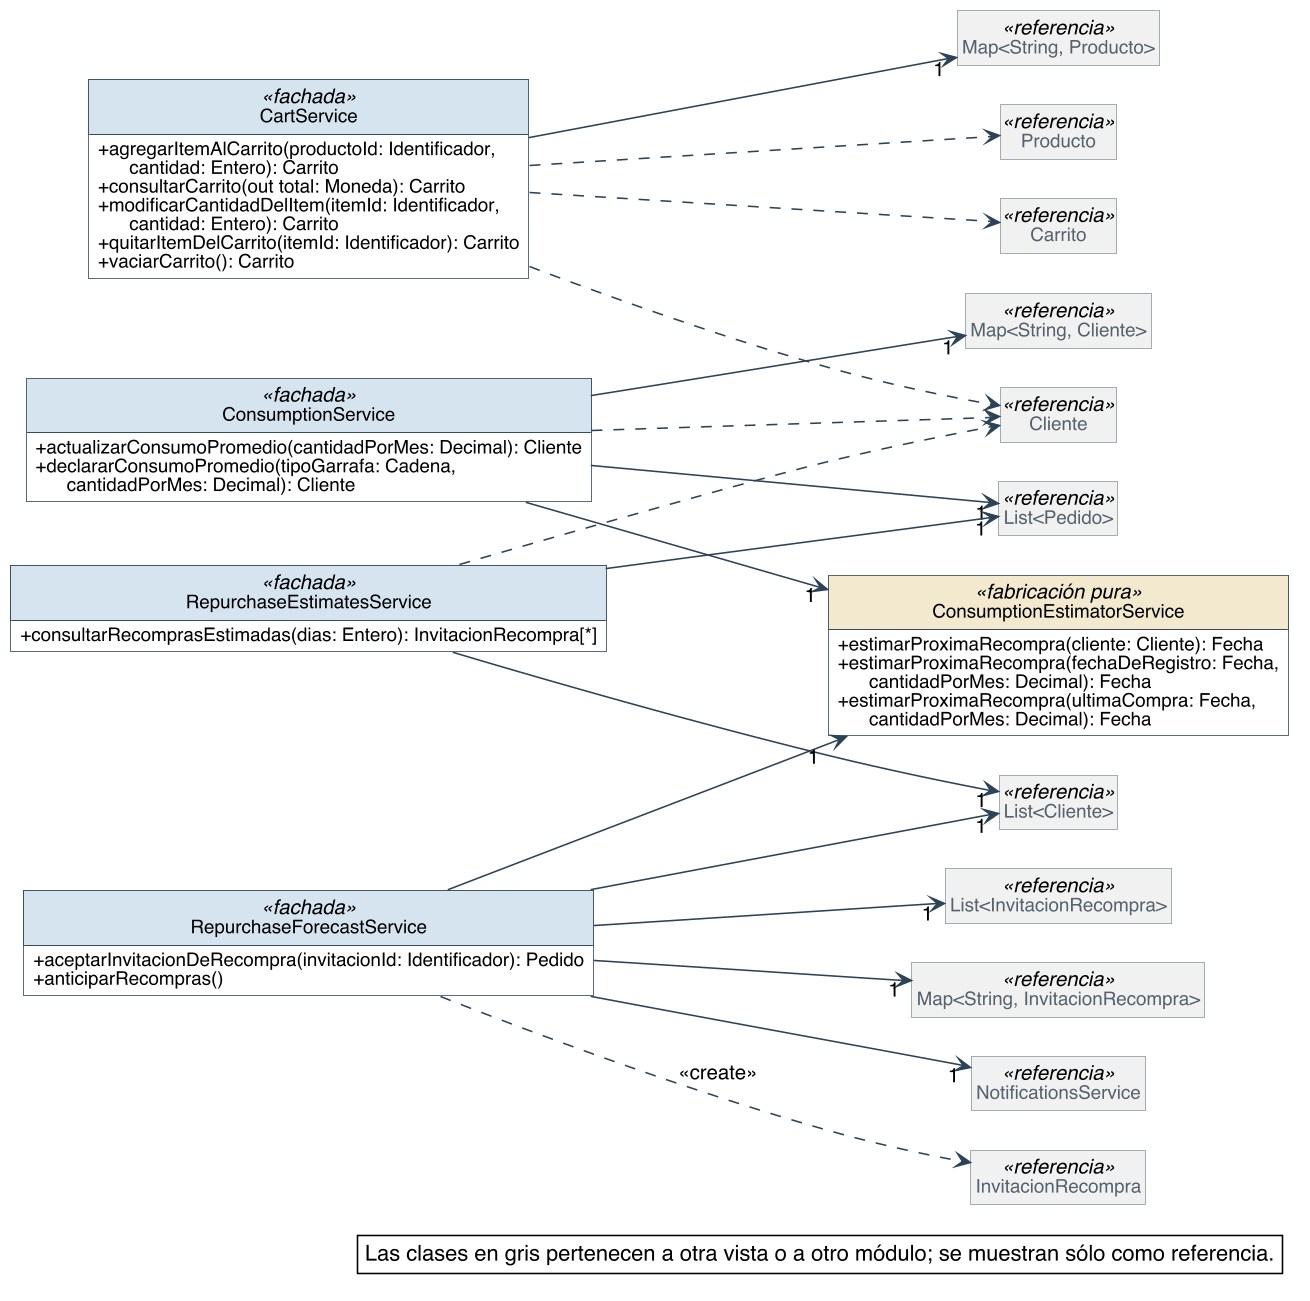

The diagram above was rendered by PlantUML. Its source (embedded in the PNG):
@startuml
skinparam backgroundColor #FFFFFF
skinparam shadowing false
skinparam defaultFontName Helvetica
skinparam defaultFontSize 13
skinparam dpi 150
skinparam nodesep 40
skinparam ranksep 55
skinparam classAttributeIconSize 0
skinparam roundCorner 0
skinparam genericDisplay old
skinparam class {
  BorderColor #2C4257
  BackgroundColor #FFFFFF
  ArrowColor #2C4257
  FontSize 14
  AttributeFontSize 12
  HeaderBackgroundColor #E8EEF3
}
skinparam class<<referencia>> {
  BackgroundColor #F1F1F1
  BorderColor #8A97A3
  FontColor #55616C
}
skinparam class<<fachada>> {
  HeaderBackgroundColor #D6E4F0
}
skinparam class<<controlador>> {
  HeaderBackgroundColor #D6E4F0
}
skinparam class<<fabricación pura>> {
  HeaderBackgroundColor #F3E9CF
}
skinparam class<<colección>> {
  HeaderBackgroundColor #E6E6E6
}
skinparam class<<adaptador>> {
  HeaderBackgroundColor #DCEBDD
}
skinparam interface {
  BorderColor #2C4257
  BackgroundColor #FFFFFF
  HeaderBackgroundColor #DCEBDD
  FontSize 14
  AttributeFontSize 12
}
skinparam note {
  BackgroundColor #FFFFFF
  BorderColor #2C4257
}
skinparam packageStyle rectangle
skinparam package {
  BorderColor #8A97A3
  FontSize 13
  FontColor #55616C
}
hide circle
hide empty members

left to right direction
skinparam nodesep 25
skinparam ranksep 90
class CartService <<fachada>> {
  + agregarItemAlCarrito(productoId: Identificador,\n      cantidad: Entero): Carrito
  + consultarCarrito(out total: Moneda): Carrito
  + modificarCantidadDelItem(itemId: Identificador,\n      cantidad: Entero): Carrito
  + quitarItemDelCarrito(itemId: Identificador): Carrito
  + vaciarCarrito(): Carrito
}
class RepurchaseForecastService <<fachada>> {
  + aceptarInvitacionDeRecompra(invitacionId: Identificador): Pedido
  + anticiparRecompras()
}
class ConsumptionEstimatorService <<fabricación pura>> {
  + estimarProximaRecompra(cliente: Cliente): Fecha
  + estimarProximaRecompra(fechaDeRegistro: Fecha,\n      cantidadPorMes: Decimal): Fecha
  + estimarProximaRecompra(ultimaCompra: Fecha,\n      cantidadPorMes: Decimal): Fecha
}
class ConsumptionService <<fachada>> {
  + actualizarConsumoPromedio(cantidadPorMes: Decimal): Cliente
  + declararConsumoPromedio(tipoGarrafa: Cadena,\n      cantidadPorMes: Decimal): Cliente
}
class RepurchaseEstimatesService <<fachada>> {
  + consultarRecomprasEstimadas(dias: Entero): InvitacionRecompra[*]
}
class "Map<String, Producto>" as Map_String_Producto <<referencia>>
class "List<Pedido>" as List_Pedido <<referencia>>
class "Map<String, Cliente>" as Map_String_Cliente <<referencia>>
class "List<Cliente>" as List_Cliente <<referencia>>
class "List<InvitacionRecompra>" as List_InvitacionRecompra <<referencia>>
class "Map<String, InvitacionRecompra>" as Map_String_InvitacionRecompra <<referencia>>
class NotificationsService <<referencia>>
class Producto <<referencia>>
class InvitacionRecompra <<referencia>>
class Carrito <<referencia>>
class Cliente <<referencia>>

CartService --> "1" Map_String_Producto
ConsumptionService --> "1" ConsumptionEstimatorService
ConsumptionService --> "1" List_Pedido
ConsumptionService --> "1" Map_String_Cliente
RepurchaseEstimatesService --> "1" List_Cliente
RepurchaseEstimatesService --> "1" List_Pedido
RepurchaseForecastService --> "1" ConsumptionEstimatorService
RepurchaseForecastService --> "1" List_Cliente
RepurchaseForecastService --> "1" List_InvitacionRecompra
RepurchaseForecastService --> "1" Map_String_InvitacionRecompra
RepurchaseForecastService --> "1" NotificationsService
CartService ..> Carrito
CartService ..> Cliente
CartService ..> Producto
ConsumptionService ..> Cliente
RepurchaseEstimatesService ..> Cliente
RepurchaseForecastService ..> InvitacionRecompra : <<create>>

legend bottom right
  Las clases en gris pertenecen a otra vista o a otro módulo; se muestran sólo como referencia.
endlegend
@enduml